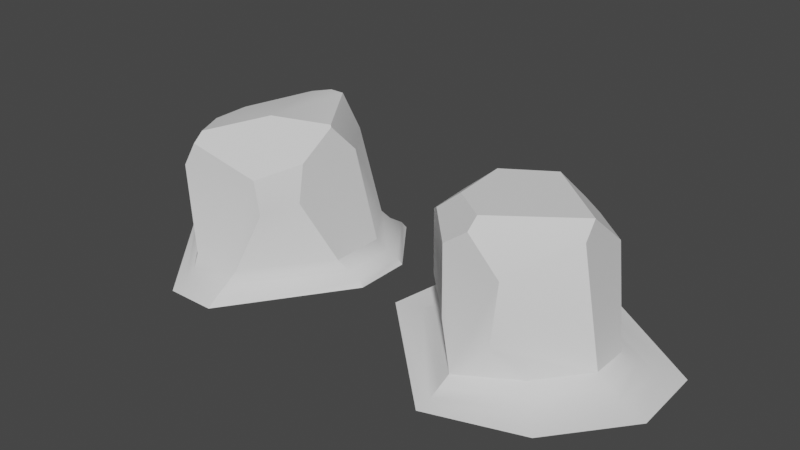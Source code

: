 # Source: Rocks.blend  (saved by Blender 3.6.11; exported with 4.5.12 LTS)
import bpy
from mathutils import Matrix  # noqa: F401  (used for matrix-valued properties, if any)

bpy.ops.wm.read_factory_settings(use_empty=True)
scene = bpy.context.scene
scene.name = 'Scene'

# ---- collections
col_collection = bpy.data.collections.new('Collection'); scene.collection.children.link(col_collection)

# ---- materials (node trees are filled in below, after node groups)
mat_defaultmaterial = bpy.data.materials.new('DefaultMaterial')
mat_defaultmaterial.use_transparent_shadow = False

# ---- node groups
ng_auto_smooth = bpy.data.node_groups.new('Auto Smooth', 'GeometryNodeTree')
_s = ng_auto_smooth.interface.new_socket(name='Geometry', in_out='OUTPUT', socket_type='NodeSocketGeometry')
_s = ng_auto_smooth.interface.new_socket(name='Geometry', in_out='INPUT', socket_type='NodeSocketGeometry')
_s = ng_auto_smooth.interface.new_socket(name='Angle', in_out='INPUT', socket_type='NodeSocketFloat')
_s.subtype = 'ANGLE'
_s.min_value = 0.0
_s.max_value = 3.142
ng_auto_smooth.is_modifier = True
_N = ng_auto_smooth.nodes; _L = ng_auto_smooth.links
n0 = _N.new('NodeGroupOutput'); n0.name = 'Group Output'; n0.location = (480, -100)
n1 = _N.new('NodeGroupInput'); n1.name = 'Group Input'; n1.location = (-420, -300)
n2 = _N.new('NodeGroupInput'); n2.name = 'Group Input.001'; n2.location = (-60, -100)
n3 = _N.new('GeometryNodeSetShadeSmooth'); n3.name = 'Set Shade Smooth'; n3.location = (120, -100)
n3.domain = 'EDGE'
n4 = _N.new('GeometryNodeSetShadeSmooth'); n4.name = 'Set Shade Smooth.001'; n4.location = (300, -100)
n5 = _N.new('GeometryNodeInputMeshEdgeAngle'); n5.name = 'Edge Angle'; n5.location = (-420, -220)
n6 = _N.new('GeometryNodeInputEdgeSmooth'); n6.name = 'Is Edge Smooth'; n6.location = (-60, -160)
n7 = _N.new('GeometryNodeInputShadeSmooth'); n7.name = 'Is Face Smooth'; n7.location = (-240, -340)
n8 = _N.new('FunctionNodeBooleanMath'); n8.name = 'Boolean Math'; n8.location = (-60, -220)
n9 = _N.new('FunctionNodeCompare'); n9.name = 'Compare'; n9.location = (-240, -180)
n9.operation = 'LESS_EQUAL'
_L.new(n5.outputs[0], n9.inputs[0])
_L.new(n4.outputs[0], n0.inputs[0])
_L.new(n1.outputs[1], n9.inputs[1])
_L.new(n9.outputs[0], n8.inputs[0])
_L.new(n7.outputs[0], n8.inputs[1])
_L.new(n2.outputs[0], n3.inputs[0])
_L.new(n6.outputs[0], n3.inputs[1])
_L.new(n3.outputs[0], n4.inputs[0])
_L.new(n8.outputs[0], n3.inputs[2])
n0.is_active_output = True

# ---- material node trees

# ---- world
world_world = bpy.data.worlds.new('World'); scene.world = world_world
world_world.use_nodes = True; world_world.node_tree.nodes.clear()
_N = world_world.node_tree.nodes; _L = world_world.node_tree.links
n0 = _N.new('ShaderNodeOutputWorld'); n0.name = 'World Output'; n0.location = (300, 300)
n1 = _N.new('ShaderNodeBackground'); n1.name = 'Background'; n1.location = (10, 300)
n1.inputs[0].default_value = (0.05088, 0.05088, 0.05088, 1.0)
_L.new(n1.outputs[0], n0.inputs[0])
n0.is_active_output = True
world_world.color = (0.05088, 0.05088, 0.05088)
world_world.use_sun_shadow = False
world_world.sun_shadow_jitter_overblur = 0.0

# ---- meshes
me_rock_a = bpy.data.meshes.new('Rock_A')
me_rock_a.from_pydata([(0.4447, 1.0, 1.466), (1.0, 0.5153, 0.3485), (-0.8318, -0.5513, 1.726), (-0.3817, -1.0, 0.613), (0.4411, 1.0, 0.4908), (-0.05669, -1.0, 1.838), (-0.0289, -0.865, 2.0), (0.04813, 0.682, 2.0), (-1.0, 0.436, 1.173), (-1.0, 0.2012, 1.636), (-0.3994, 1.0, 0.8128), (-1.0, 0.4023, 0.3827), (0.2366, 1.0, 1.609), (0.9976, -0.1133, 2.0), (1.0, -0.113, 1.998), (1.0, 0.5189, 1.479), (1.0, -0.2786, 1.763), (0.3864, -1.0, 1.378), (-0.5112, -0.5195, 2.0), (-0.577, 0.285, 2.0), (-0.3918, -1.0, 1.586), (-1.0, -0.007342, 0.254), (-1.0, -0.3684, 0.7139), (0.2983, -1.0, 0.4762), (-1.0, -0.3777, 1.595), (-0.8148, 1.83, -0.1315), (-1.6, 1.073, -0.1315), (-1.807, -0.1327, -0.1315), (1.97, -0.3315, -0.1315), (1.936, 0.7157, -0.1315), (0.3656, 1.773, -0.1315), (1.149, -1.351, -0.1315), (-0.1277, -1.776, -0.1315), (-1.404, -0.06543, -0.0852), (-0.9887, -0.017, 0.1049), (-1.205, -0.04218, 0.006067), (0.9086, -1.052, -0.08519), (0.6775, -0.7969, 0.1055), (0.7977, -0.9296, 0.006336), (1.567, 0.5663, -0.08528), (1.211, 0.413, 0.1061), (1.396, 0.4927, 0.006587), (-0.07299, -1.244, 0.105), (-0.1046, -1.559, -0.0852), (-0.08942, -1.408, 0.006086), (0.1849, 1.024, 0.1061), (0.2745, 1.433, -0.08533), (0.2315, 1.237, 0.006557), (-0.3979, 1.024, 0.1061), (-0.6238, 1.479, -0.08526), (-0.5154, 1.261, 0.00659), (-1.241, 0.8831, -0.08521), (-0.9306, 0.435, 0.1054), (-1.092, 0.668, 0.006297), (1.211, -0.1285, 0.1061), (1.575, -0.2261, -0.08522), (1.4, -0.1792, 0.006625)], [], [(55, 36, 31, 28), (18, 2, 20, 5, 6), (40, 45, 4, 1), (18, 19, 9, 24, 2), (20, 2, 24, 22, 3), (43, 33, 27, 32), (13, 6, 5, 17, 16, 14), (7, 13, 14, 15, 0, 12), (39, 55, 28, 29), (10, 8, 9, 19, 7, 12), (42, 3, 22, 21, 34), (46, 39, 29, 30), (49, 46, 30, 25), (23, 17, 5, 20, 3, 42), (36, 43, 32, 31), (4, 0, 15, 1), (6, 13, 7, 19, 18), (21, 22, 24, 9, 8, 11), (34, 21, 11, 52), (37, 54, 16, 17, 23), (51, 49, 25, 26), (23, 42, 37), (52, 11, 8, 10, 48), (1, 15, 14, 16, 54, 40), (45, 48, 10, 12, 0, 4), (49, 51, 53, 50), (50, 53, 52, 48), (34, 52, 53, 35), (35, 53, 51, 33), (55, 39, 41, 56), (56, 41, 40, 54), (46, 49, 50, 47), (47, 50, 48, 45), (45, 40, 41, 47), (47, 41, 39, 46), (37, 42, 44, 38), (38, 44, 43, 36), (33, 43, 44, 35), (35, 44, 42, 34), (36, 55, 56, 38), (38, 56, 54, 37), (33, 51, 26, 27)])
me_rock_a.polygons.foreach_set('use_smooth', [True] * 42)
_uv = me_rock_a.uv_layers.new(name='st')
_uv.uv.foreach_set('vector', [0.817, 0.317, 0.7768, 0.2507, 0.7768, 0.2507, 0.817, 0.317, 0.4769, 0.2863, 0.476, 0.2389, 0.5366, 0.2601, 0.541, 0.3126, 0.5274, 0.3357, 0.0559, 0.1757, 0.182, 0.08881, 0.175, 0.1615, 0.08759, 0.1975, 0.4769, 0.2863, 0.388, 0.2792, 0.4042, 0.2114, 0.4586, 0.214, 0.476, 0.2389, 0.5366, 0.2601, 0.476, 0.2389, 0.4586, 0.214, 0.4841, 0.1135, 0.6036, 0.1691, 0.6828, 0.1263, 0.4698, 1.043e-06, 0.4698, 1.043e-06, 0.6828, 0.1263, 0.54, 0.4945, 0.5274, 0.3357, 0.541, 0.3126, 0.6017, 0.314, 0.5967, 0.4624, 0.5404, 0.4947, 0.3373, 0.3568, 0.1646, 0.4296, 0.1642, 0.4293, 0.1755, 0.3265, 0.2461, 0.2805, 0.2765, 0.2889, 0.04204, 0.1661, 1.021e-06, 0.194, 1.021e-06, 0.194, 0.04204, 0.1661, 0.2762, 0.1379, 0.3766, 0.1533, 0.4042, 0.2114, 0.388, 0.2792, 0.3373, 0.3568, 0.2765, 0.2889, 0.6733, 0.1427, 0.6036, 0.1691, 0.4841, 0.1135, 0.4535, 0.04254, 0.4631, 0.0176, 0.1839, 0.0688, 0.04204, 0.1661, 0.04204, 0.1661, 0.1839, 0.0688, 0.2384, 0.03991, 0.1839, 0.0688, 0.1839, 0.0688, 0.2384, 0.03991, 0.6837, 0.2274, 0.6017, 0.314, 0.541, 0.3126, 0.5366, 0.2601, 0.6036, 0.1691, 0.6733, 0.1427, 0.7768, 0.2507, 0.6828, 0.1263, 0.6828, 0.1263, 0.7768, 0.2507, 0.175, 0.1615, 0.2461, 0.2805, 0.1755, 0.3265, 0.08759, 0.1975, 0.5274, 0.3357, 0.54, 0.4945, 0.3373, 0.3568, 0.388, 0.2792, 0.4769, 0.2863, 0.4535, 0.04254, 0.4841, 0.1135, 0.4586, 0.214, 0.4042, 0.2114, 0.3766, 0.1533, 0.3833, 0.05207, 0.4631, 0.0176, 0.4535, 0.04254, 0.3833, 0.05207, 0.342, 0.01907, 0.7562, 0.2456, 0.8037, 0.3257, 0.5967, 0.4624, 0.6017, 0.314, 0.6837, 0.2274, 0.3263, 0.006519, 0.2384, 0.03991, 0.2384, 0.03991, 0.3263, 0.006519, 0.6837, 0.2274, 0.6733, 0.1427, 0.7562, 0.2456, 0.342, 0.01907, 0.3833, 0.05207, 0.3766, 0.1533, 0.2762, 0.1379, 0.2433, 0.0527, 0.08759, 0.1975, 0.1755, 0.3265, 0.1642, 0.4293, 0.121, 0.4171, 0.007276, 0.2074, 0.0559, 0.1757, 0.182, 0.08881, 0.2433, 0.0527, 0.2762, 0.1379, 0.2765, 0.2889, 0.2461, 0.2805, 0.175, 0.1615, 0.2384, 0.03991, 0.3263, 0.006519, 0.3339, 0.01254, 0.2408, 0.04605, 0.2408, 0.04605, 0.3339, 0.01254, 0.342, 0.01907, 0.2433, 0.0527, 0.4631, 0.0176, 0.342, 0.01907, 0.3339, 0.01254, 0.4666, 0.008448, 0.4666, 0.008448, 0.3339, 0.01254, 0.3263, 0.006519, 0.4698, 1.043e-06, 1.021e-06, 0.194, 0.04204, 0.1661, 0.04869, 0.1707, 0.003493, 0.2004, 0.003493, 0.2004, 0.04869, 0.1707, 0.0559, 0.1757, 0.007276, 0.2074, 0.1839, 0.0688, 0.2384, 0.03991, 0.2408, 0.04605, 0.183, 0.0784, 0.183, 0.0784, 0.2408, 0.04605, 0.2433, 0.0527, 0.182, 0.08881, 0.182, 0.08881, 0.0559, 0.1757, 0.04869, 0.1707, 0.183, 0.0784, 0.183, 0.0784, 0.04869, 0.1707, 0.04204, 0.1661, 0.1839, 0.0688, 0.7562, 0.2456, 0.6733, 0.1427, 0.6783, 0.1341, 0.7669, 0.2483, 0.7669, 0.2483, 0.6783, 0.1341, 0.6828, 0.1263, 0.7768, 0.2507, 0.4698, 1.043e-06, 0.6828, 0.1263, 0.6783, 0.1341, 0.4666, 0.008448, 0.4666, 0.008448, 0.6783, 0.1341, 0.6733, 0.1427, 0.4631, 0.0176, 0.7768, 0.2507, 0.817, 0.317, 0.8106, 0.3212, 0.7669, 0.2483, 0.7669, 0.2483, 0.8106, 0.3212, 0.8037, 0.3257, 0.7562, 0.2456, 0.4698, 1.043e-06, 0.3263, 0.006519, 0.3263, 0.006519, 0.4698, 1.043e-06])
me_rock_a.materials.append(mat_defaultmaterial)
me_rock_a.update()
me_rock_b = bpy.data.meshes.new('Rock_B')
me_rock_b.from_pydata([(0.139, -0.2345, 2.0), (0.65, -1.0, 0.9674), (0.2929, 1.0, 2.0), (0.9711, 0.02839, 2.0), (0.601, 1.0, 1.559), (-0.5493, -1.0, 1.662), (-1.0, -0.7139, 1.186), (1.0, -0.5348, 1.647), (0.5641, -1.0, 1.445), (-0.3002, 1.0, 1.887), (-1.0, 0.3376, 1.67), (0.07839, 1.0, 2.0), (1.0, 0.4613, 1.526), (1.0, -0.6285, 1.118), (1.0, 0.006241, 1.981), (-1.0, -0.2013, 1.662), (-0.7749, -1.0, 1.291), (-0.5794, -0.822, 1.778), (-0.4987, 1.0, 0.7226), (-1.0, 0.435, 1.098), (0.9324, 1.621, -0.1315), (1.607, 0.7116, -0.1315), (-1.676, -0.0671, -0.1315), (-1.676, -0.1962, -0.1315), (0.4291, -1.799, -0.1315), (1.607, -0.1169, -0.1315), (-0.5062, 1.622, -0.1315), (-0.282, -1.799, -0.1315), (0.8968, 1.557, -0.03584), (0.7446, 1.277, 0.2122), (0.8169, 1.411, 0.05165), (1.27, 0.5683, 0.2121), (1.543, 0.685, -0.03588), (1.401, 0.6236, 0.05161), (0.4347, -1.291, 0.2115), (0.3879, -1.59, -0.03598), (0.3889, -1.433, 0.05142), (-0.2427, -1.589, -0.03593), (-0.3225, -1.291, 0.2114), (-0.2548, -1.433, 0.0514), (-0.4816, 1.557, -0.03592), (-0.4628, 1.277, 0.212), (-0.4542, 1.411, 0.05157), (1.544, -0.1088, -0.03602), (1.27, -0.2212, 0.2118), (1.401, -0.1371, 0.05147), (-1.298, 0.07113, 0.2118), (-1.602, -0.06106, -0.03587), (-1.443, -0.01683, 0.05152), (-1.602, -0.1848, -0.03587), (-1.298, -0.2837, 0.2115), (-1.443, -0.2059, 0.05143)], [], [(6, 16, 5, 17, 15), (47, 40, 26, 22), (32, 43, 25, 21), (13, 7, 8, 1), (37, 49, 23, 27), (1, 8, 5, 16, 38, 34), (40, 28, 20, 26), (2, 11, 0, 3), (3, 14, 12, 4, 2), (18, 9, 11, 2, 4, 29, 41), (7, 13, 44, 31, 12, 14), (17, 5, 8, 7, 14, 3, 0), (10, 15, 17, 0, 11, 9), (35, 37, 27, 24), (9, 18, 19, 10), (38, 16, 6, 50), (43, 35, 24, 25), (50, 6, 15, 10, 19, 46), (46, 19, 18, 41), (13, 1, 34, 44), (49, 47, 22, 23), (29, 4, 12, 31), (29, 31, 33, 30), (30, 33, 32, 28), (47, 49, 51, 48), (48, 51, 50, 46), (35, 43, 45, 36), (36, 45, 44, 34), (41, 29, 30, 42), (42, 30, 28, 40), (46, 41, 42, 48), (48, 42, 40, 47), (43, 32, 33, 45), (45, 33, 31, 44), (38, 50, 51, 39), (39, 51, 49, 37), (37, 35, 36, 39), (39, 36, 34, 38), (28, 32, 21, 20)])
me_rock_b.polygons.foreach_set('use_smooth', [True] * 39)
_uv = me_rock_b.uv_layers.new(name='st')
_uv.uv.foreach_set('vector', [0.3492, 0.7793, 0.3973, 0.786, 0.4337, 0.8284, 0.4044, 0.8571, 0.3011, 0.8429, 0.2319, 0.6556, 0.05311, 0.7069, 0.05311, 0.7069, 0.2319, 0.6556, 0.7459, 0.4152, 0.6773, 0.4231, 0.6773, 0.4231, 0.7459, 0.4152, 0.6219, 0.673, 0.6587, 0.7363, 0.5692, 0.7475, 0.5533, 0.684, 0.4076, 0.5984, 0.2424, 0.6576, 0.2424, 0.6576, 0.4076, 0.5984, 0.5533, 0.684, 0.5692, 0.7475, 0.4337, 0.8284, 0.3973, 0.786, 0.4059, 0.6291, 0.4801, 0.6024, 0.9589, 0.3984, 0.8399, 0.4059, 0.8399, 0.4059, 0.9589, 0.3984, 0.906, 0.6635, 0.9265, 0.685, 0.8024, 0.7759, 0.7424, 0.6773, 0.7424, 0.6773, 0.7368, 0.6746, 0.7781, 0.6076, 0.8665, 0.6042, 0.906, 0.6635, 1.0, 0.4902, 0.9872, 0.6465, 0.936, 0.6626, 0.906, 0.6635, 0.8665, 0.6042, 0.8436, 0.4329, 0.971, 0.4254, 0.6515, 0.6435, 0.6244, 0.5767, 0.6673, 0.4522, 0.7504, 0.442, 0.7781, 0.6076, 0.7368, 0.6746, 0.8177, 0.8874, 0.7947, 0.8987, 0.6706, 0.7996, 0.6742, 0.7229, 0.7366, 0.6768, 0.7424, 0.6773, 0.8024, 0.7759, 0.2315, 0.8581, 0.3011, 0.8429, 0.4044, 0.8571, 0.3262, 0.9746, 0.1383, 0.9898, 0.1328, 0.9437, 0.4597, 0.5795, 0.4076, 0.5984, 0.4076, 0.5984, 0.4597, 0.5795, 0.1328, 0.9437, 0.08496, 0.7913, 0.1964, 0.8016, 0.2315, 0.8581, 0.4059, 0.6291, 0.3973, 0.786, 0.3492, 0.7793, 0.2614, 0.6793, 0.5999, 0.5052, 0.4597, 0.5795, 0.4597, 0.5795, 0.5999, 0.5052, 0.2614, 0.6793, 0.3492, 0.7793, 0.3011, 0.8429, 0.2315, 0.8581, 0.1964, 0.8016, 0.225, 0.6837, 0.225, 0.6837, 0.1964, 0.8016, 0.08496, 0.7913, 0.06245, 0.7316, 0.6219, 0.673, 0.5533, 0.684, 0.4801, 0.6024, 0.604, 0.537, 0.2424, 0.6576, 0.2319, 0.6556, 0.2319, 0.6556, 0.2424, 0.6576, 0.8436, 0.4329, 0.8665, 0.6042, 0.7781, 0.6076, 0.7504, 0.442, 0.8436, 0.4329, 0.7504, 0.442, 0.7459, 0.4152, 0.8399, 0.4059, 0.8399, 0.4059, 0.7459, 0.4152, 0.7459, 0.4152, 0.8399, 0.4059, 0.2319, 0.6556, 0.2424, 0.6576, 0.2424, 0.6576, 0.2319, 0.6556, 0.2319, 0.6556, 0.2424, 0.6576, 0.2614, 0.6793, 0.225, 0.6837, 0.4597, 0.5795, 0.5999, 0.5052, 0.5999, 0.5052, 0.4597, 0.5795, 0.4597, 0.5795, 0.5999, 0.5052, 0.604, 0.537, 0.4801, 0.6024, 0.971, 0.4254, 0.8436, 0.4329, 0.8399, 0.4059, 0.9589, 0.3984, 0.9589, 0.3984, 0.8399, 0.4059, 0.8399, 0.4059, 0.9589, 0.3984, 0.225, 0.6837, 0.06245, 0.7316, 0.05311, 0.7069, 0.2319, 0.6556, 0.2319, 0.6556, 0.05311, 0.7069, 0.05311, 0.7069, 0.2319, 0.6556, 0.6773, 0.4231, 0.7459, 0.4152, 0.7459, 0.4152, 0.6773, 0.4231, 0.6773, 0.4231, 0.7459, 0.4152, 0.7504, 0.442, 0.6673, 0.4522, 0.4059, 0.6291, 0.2614, 0.6793, 0.2424, 0.6576, 0.4076, 0.5984, 0.4076, 0.5984, 0.2424, 0.6576, 0.2424, 0.6576, 0.4076, 0.5984, 0.4076, 0.5984, 0.4597, 0.5795, 0.4597, 0.5795, 0.4076, 0.5984, 0.4076, 0.5984, 0.4597, 0.5795, 0.4801, 0.6024, 0.4059, 0.6291, 0.8399, 0.4059, 0.7459, 0.4152, 0.7459, 0.4152, 0.8399, 0.4059])
me_rock_b.materials.append(mat_defaultmaterial)
me_rock_b.update()

# ---- objects
ob_rock_a = bpy.data.objects.new('Rock_A', me_rock_a)
ob_rock_b = bpy.data.objects.new('Rock_B', me_rock_b)

# ---- transforms, parenting, visibility, modifiers, constraints
ob_rock_a.location = (2.0, 0.0, 0.0)
_m = ob_rock_a.modifiers.new('Auto Smooth', 'NODES')
_m.node_group = ng_auto_smooth
_gi = [s.identifier for s in ng_auto_smooth.interface.items_tree if s.item_type == 'SOCKET' and s.in_out == 'INPUT']
_m[_gi[1]] = 0.5236  # Angle
ob_rock_b.location = (-2.0, 0.0, 0.0)
_m = ob_rock_b.modifiers.new('Auto Smooth', 'NODES')
_m.node_group = ng_auto_smooth
_gi = [s.identifier for s in ng_auto_smooth.interface.items_tree if s.item_type == 'SOCKET' and s.in_out == 'INPUT']
_m[_gi[1]] = 0.5236  # Angle

# ---- collection membership
col_collection.objects.link(ob_rock_a)
col_collection.objects.link(ob_rock_b)

# ---- scene / render settings (as saved in the file)
scene.frame_start = 0; scene.frame_end = 0; scene.frame_set(1)
scene.render.engine = 'BLENDER_EEVEE_NEXT'
scene.cycles.sampling_pattern = 'TABULATED_SOBOL'
scene.view_settings.view_transform = 'Filmic'
bpy.context.view_layer.update()

# ---- added for rendering (the .blend has no active camera and no usable light): camera, sun
cam_auto = bpy.data.cameras.new('AutoCamera')
cam_auto.lens = 50.0
cam_auto.sensor_width = 36.0
cam_auto.clip_end = 1000.0
ob_auto_camera = bpy.data.objects.new('AutoCamera', cam_auto)
scene.collection.objects.link(ob_auto_camera)
ob_auto_camera.location = (8.22193, -9.67442, 7.39439)
ob_auto_camera.rotation_euler = (1.09748, -7.21219e-08, 0.694738)
scene.camera = ob_auto_camera
light_auto_sun = bpy.data.lights.new('AutoSun', 'SUN')
light_auto_sun.energy = 3.0
light_auto_sun.angle = 0.0523599
ob_auto_sun = bpy.data.objects.new('AutoSun', light_auto_sun)
scene.collection.objects.link(ob_auto_sun)
ob_auto_sun.rotation_euler = (0.872665, 0.174533, 0.523599)
bpy.context.view_layer.update()
